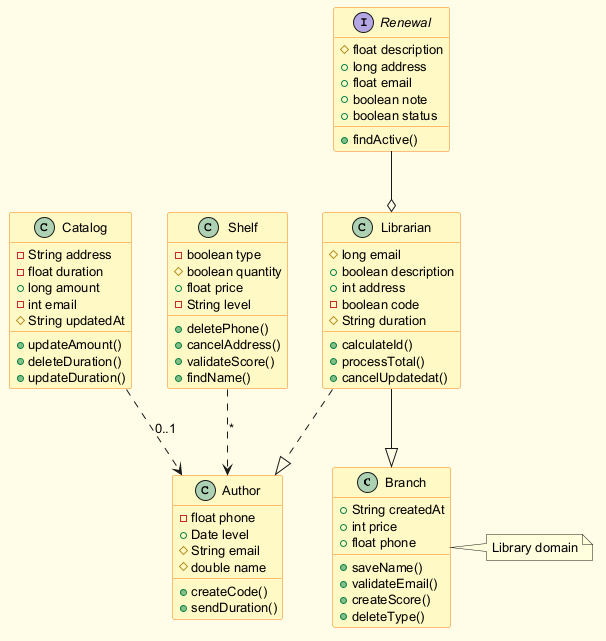

The diagram above was rendered by PlantUML. Its source (embedded in the PNG):
@startuml
skinparam backgroundColor #FFFDE7
skinparam classBackgroundColor #FFF9C4
skinparam classBorderColor #F57F17
skinparam defaultFontSize 13
class Branch {
  +String createdAt
  +int price
  +float phone
  +saveName()
  +validateEmail()
  +createScore()
  +deleteType()
}
class Author {
  -float phone
  +Date level
  #String email
  #double name
  +createCode()
  +sendDuration()
}
class Catalog {
  -String address
  -float duration
  +long amount
  -int email
  #String updatedAt
  +updateAmount()
  +deleteDuration()
  +updateDuration()
}
class Librarian {
  #long email
  +boolean description
  +int address
  -boolean code
  #String duration
  +calculateId()
  +processTotal()
  +cancelUpdatedat()
}
interface Renewal {
  #float description
  +long address
  +float email
  +boolean note
  +boolean status
  +findActive()
}
class Shelf {
  -boolean type
  #boolean quantity
  +float price
  -String level
  +deletePhone()
  +cancelAddress()
  +validateScore()
  +findName()
}
Librarian --|> Branch
Renewal --o Librarian
Catalog ..> Author : "0..1"
Shelf ..> Author : "*"
Librarian ..|> Author
note right of Branch : Library domain
@enduml